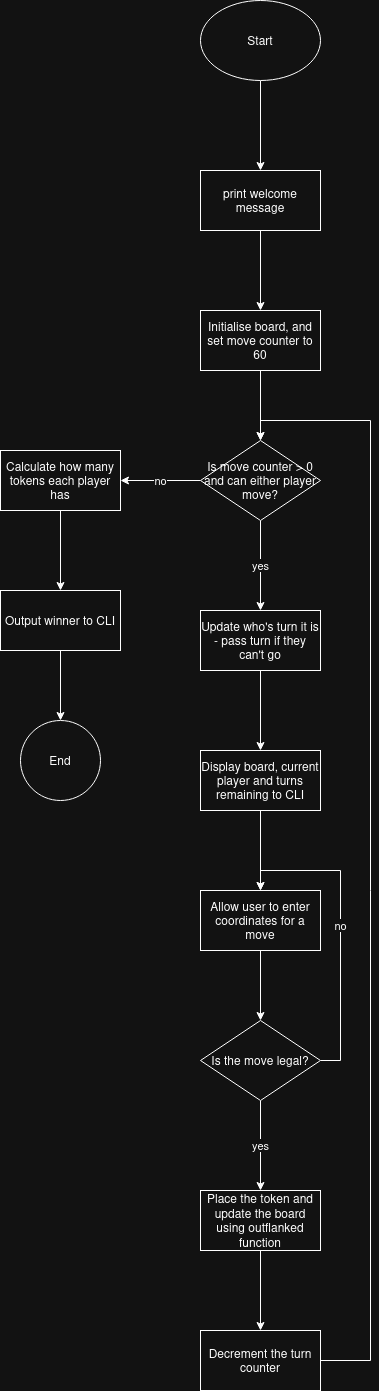

The diagram above was exported from draw.io. Its source (the exported page's mxGraphModel, read from the mxfile embedded in the PNG):
<mxGraphModel dx="1360" dy="915" grid="1" gridSize="10" guides="1" tooltips="1" connect="1" arrows="1" fold="1" page="1" pageScale="1" pageWidth="850" pageHeight="1100" math="0" shadow="0">
  <root>
    <mxCell id="0" />
    <mxCell id="1" parent="0" />
    <mxCell id="Qqyxm8o1hCk3dLw__YAt-3" edge="1" parent="1" source="Qqyxm8o1hCk3dLw__YAt-1" style="edgeStyle=orthogonalEdgeStyle;rounded=0;orthogonalLoop=1;jettySize=auto;html=1;" target="Qqyxm8o1hCk3dLw__YAt-2" value="">
      <mxGeometry relative="1" as="geometry" />
    </mxCell>
    <mxCell id="Qqyxm8o1hCk3dLw__YAt-1" parent="1" style="ellipse;whiteSpace=wrap;html=1;" value="&lt;div&gt;Start&lt;/div&gt;" vertex="1">
      <mxGeometry height="80" width="120" x="370" y="320" as="geometry" />
    </mxCell>
    <mxCell id="Qqyxm8o1hCk3dLw__YAt-5" edge="1" parent="1" source="Qqyxm8o1hCk3dLw__YAt-2" style="edgeStyle=orthogonalEdgeStyle;rounded=0;orthogonalLoop=1;jettySize=auto;html=1;" target="Qqyxm8o1hCk3dLw__YAt-4" value="">
      <mxGeometry relative="1" as="geometry" />
    </mxCell>
    <mxCell id="Qqyxm8o1hCk3dLw__YAt-2" parent="1" style="whiteSpace=wrap;html=1;" value="print welcome message" vertex="1">
      <mxGeometry height="60" width="120" x="370" y="490" as="geometry" />
    </mxCell>
    <mxCell id="Qqyxm8o1hCk3dLw__YAt-7" edge="1" parent="1" source="Qqyxm8o1hCk3dLw__YAt-4" style="edgeStyle=orthogonalEdgeStyle;rounded=0;orthogonalLoop=1;jettySize=auto;html=1;" target="Qqyxm8o1hCk3dLw__YAt-6" value="">
      <mxGeometry relative="1" as="geometry" />
    </mxCell>
    <mxCell id="Qqyxm8o1hCk3dLw__YAt-4" parent="1" style="whiteSpace=wrap;html=1;" value="Initialise board, and set move counter to 60" vertex="1">
      <mxGeometry height="60" width="120" x="370" y="630" as="geometry" />
    </mxCell>
    <mxCell id="Qqyxm8o1hCk3dLw__YAt-13" edge="1" parent="1" source="Qqyxm8o1hCk3dLw__YAt-6" style="edgeStyle=orthogonalEdgeStyle;rounded=0;orthogonalLoop=1;jettySize=auto;html=1;" target="Qqyxm8o1hCk3dLw__YAt-12" value="yes">
      <mxGeometry relative="1" as="geometry" />
    </mxCell>
    <mxCell id="Qqyxm8o1hCk3dLw__YAt-28" edge="1" parent="1" source="Qqyxm8o1hCk3dLw__YAt-6" style="edgeStyle=orthogonalEdgeStyle;rounded=0;orthogonalLoop=1;jettySize=auto;html=1;" target="Qqyxm8o1hCk3dLw__YAt-27" value="no">
      <mxGeometry relative="1" as="geometry" />
    </mxCell>
    <mxCell id="Qqyxm8o1hCk3dLw__YAt-6" parent="1" style="rhombus;whiteSpace=wrap;html=1;" value="&lt;div&gt;Is move counter &amp;gt; 0&lt;/div&gt;&lt;div&gt;and can either player move?&lt;/div&gt;" vertex="1">
      <mxGeometry height="80" width="120" x="370" y="760" as="geometry" />
    </mxCell>
    <mxCell id="Qqyxm8o1hCk3dLw__YAt-15" edge="1" parent="1" source="Qqyxm8o1hCk3dLw__YAt-12" style="edgeStyle=orthogonalEdgeStyle;rounded=0;orthogonalLoop=1;jettySize=auto;html=1;" target="Qqyxm8o1hCk3dLw__YAt-14" value="">
      <mxGeometry relative="1" as="geometry" />
    </mxCell>
    <mxCell id="Qqyxm8o1hCk3dLw__YAt-12" parent="1" style="whiteSpace=wrap;html=1;" value="Update who's turn it is - pass turn if they can't go" vertex="1">
      <mxGeometry height="60" width="120" x="370" y="930" as="geometry" />
    </mxCell>
    <mxCell id="Qqyxm8o1hCk3dLw__YAt-17" edge="1" parent="1" source="Qqyxm8o1hCk3dLw__YAt-14" style="edgeStyle=orthogonalEdgeStyle;rounded=0;orthogonalLoop=1;jettySize=auto;html=1;" target="Qqyxm8o1hCk3dLw__YAt-16" value="">
      <mxGeometry relative="1" as="geometry" />
    </mxCell>
    <mxCell id="Qqyxm8o1hCk3dLw__YAt-14" parent="1" style="whiteSpace=wrap;html=1;" value="Display board, current player and turns remaining to CLI" vertex="1">
      <mxGeometry height="60" width="120" x="370" y="1070" as="geometry" />
    </mxCell>
    <mxCell id="Qqyxm8o1hCk3dLw__YAt-25" edge="1" parent="1" source="Qqyxm8o1hCk3dLw__YAt-16" style="edgeStyle=orthogonalEdgeStyle;rounded=0;orthogonalLoop=1;jettySize=auto;html=1;exitX=0.5;exitY=1;exitDx=0;exitDy=0;entryX=0.5;entryY=0;entryDx=0;entryDy=0;" target="Qqyxm8o1hCk3dLw__YAt-18">
      <mxGeometry relative="1" as="geometry" />
    </mxCell>
    <mxCell id="Qqyxm8o1hCk3dLw__YAt-16" parent="1" style="whiteSpace=wrap;html=1;" value="Allow user to enter coordinates for a move" vertex="1">
      <mxGeometry height="60" width="120" x="370" y="1210" as="geometry" />
    </mxCell>
    <mxCell id="Qqyxm8o1hCk3dLw__YAt-21" edge="1" parent="1" source="Qqyxm8o1hCk3dLw__YAt-18" style="edgeStyle=orthogonalEdgeStyle;rounded=0;orthogonalLoop=1;jettySize=auto;html=1;" target="Qqyxm8o1hCk3dLw__YAt-20" value="yes">
      <mxGeometry relative="1" as="geometry" />
    </mxCell>
    <mxCell id="Qqyxm8o1hCk3dLw__YAt-24" edge="1" parent="1" source="Qqyxm8o1hCk3dLw__YAt-18" style="edgeStyle=orthogonalEdgeStyle;rounded=0;orthogonalLoop=1;jettySize=auto;html=1;exitX=1;exitY=0.5;exitDx=0;exitDy=0;entryX=0.5;entryY=0;entryDx=0;entryDy=0;" target="Qqyxm8o1hCk3dLw__YAt-16" value="no">
      <mxGeometry relative="1" as="geometry" />
    </mxCell>
    <mxCell id="Qqyxm8o1hCk3dLw__YAt-18" parent="1" style="rhombus;whiteSpace=wrap;html=1;" value="Is the move legal?" vertex="1">
      <mxGeometry height="80" width="120" x="370" y="1340" as="geometry" />
    </mxCell>
    <mxCell id="Qqyxm8o1hCk3dLw__YAt-23" edge="1" parent="1" source="Qqyxm8o1hCk3dLw__YAt-20" style="edgeStyle=orthogonalEdgeStyle;rounded=0;orthogonalLoop=1;jettySize=auto;html=1;" target="Qqyxm8o1hCk3dLw__YAt-22" value="">
      <mxGeometry relative="1" as="geometry" />
    </mxCell>
    <mxCell id="Qqyxm8o1hCk3dLw__YAt-20" parent="1" style="whiteSpace=wrap;html=1;" value="Place the token and update the board using outflanked function" vertex="1">
      <mxGeometry height="60" width="120" x="370" y="1510" as="geometry" />
    </mxCell>
    <mxCell id="Qqyxm8o1hCk3dLw__YAt-26" edge="1" parent="1" source="Qqyxm8o1hCk3dLw__YAt-22" style="edgeStyle=orthogonalEdgeStyle;rounded=0;orthogonalLoop=1;jettySize=auto;html=1;exitX=1;exitY=0.5;exitDx=0;exitDy=0;entryX=0.5;entryY=0;entryDx=0;entryDy=0;" target="Qqyxm8o1hCk3dLw__YAt-6">
      <mxGeometry relative="1" as="geometry">
        <Array as="points">
          <mxPoint x="540" y="1680" />
          <mxPoint x="540" y="740" />
          <mxPoint x="430" y="740" />
        </Array>
      </mxGeometry>
    </mxCell>
    <mxCell id="Qqyxm8o1hCk3dLw__YAt-22" parent="1" style="whiteSpace=wrap;html=1;" value="Decrement the turn counter" vertex="1">
      <mxGeometry height="60" width="120" x="370" y="1650" as="geometry" />
    </mxCell>
    <mxCell id="Qqyxm8o1hCk3dLw__YAt-30" edge="1" parent="1" source="Qqyxm8o1hCk3dLw__YAt-27" style="edgeStyle=orthogonalEdgeStyle;rounded=0;orthogonalLoop=1;jettySize=auto;html=1;" target="Qqyxm8o1hCk3dLw__YAt-29" value="">
      <mxGeometry relative="1" as="geometry" />
    </mxCell>
    <mxCell id="Qqyxm8o1hCk3dLw__YAt-27" parent="1" style="whiteSpace=wrap;html=1;" value="Calculate how many tokens each player has" vertex="1">
      <mxGeometry height="60" width="120" x="170" y="770" as="geometry" />
    </mxCell>
    <mxCell id="Qqyxm8o1hCk3dLw__YAt-32" edge="1" parent="1" source="Qqyxm8o1hCk3dLw__YAt-29" style="edgeStyle=orthogonalEdgeStyle;rounded=0;orthogonalLoop=1;jettySize=auto;html=1;" target="Qqyxm8o1hCk3dLw__YAt-31" value="">
      <mxGeometry relative="1" as="geometry" />
    </mxCell>
    <mxCell id="Qqyxm8o1hCk3dLw__YAt-29" parent="1" style="whiteSpace=wrap;html=1;" value="Output winner to CLI" vertex="1">
      <mxGeometry height="60" width="120" x="170" y="910" as="geometry" />
    </mxCell>
    <mxCell id="Qqyxm8o1hCk3dLw__YAt-31" parent="1" style="ellipse;whiteSpace=wrap;html=1;" value="End" vertex="1">
      <mxGeometry height="80" width="80" x="190" y="1040" as="geometry" />
    </mxCell>
  </root>
</mxGraphModel>